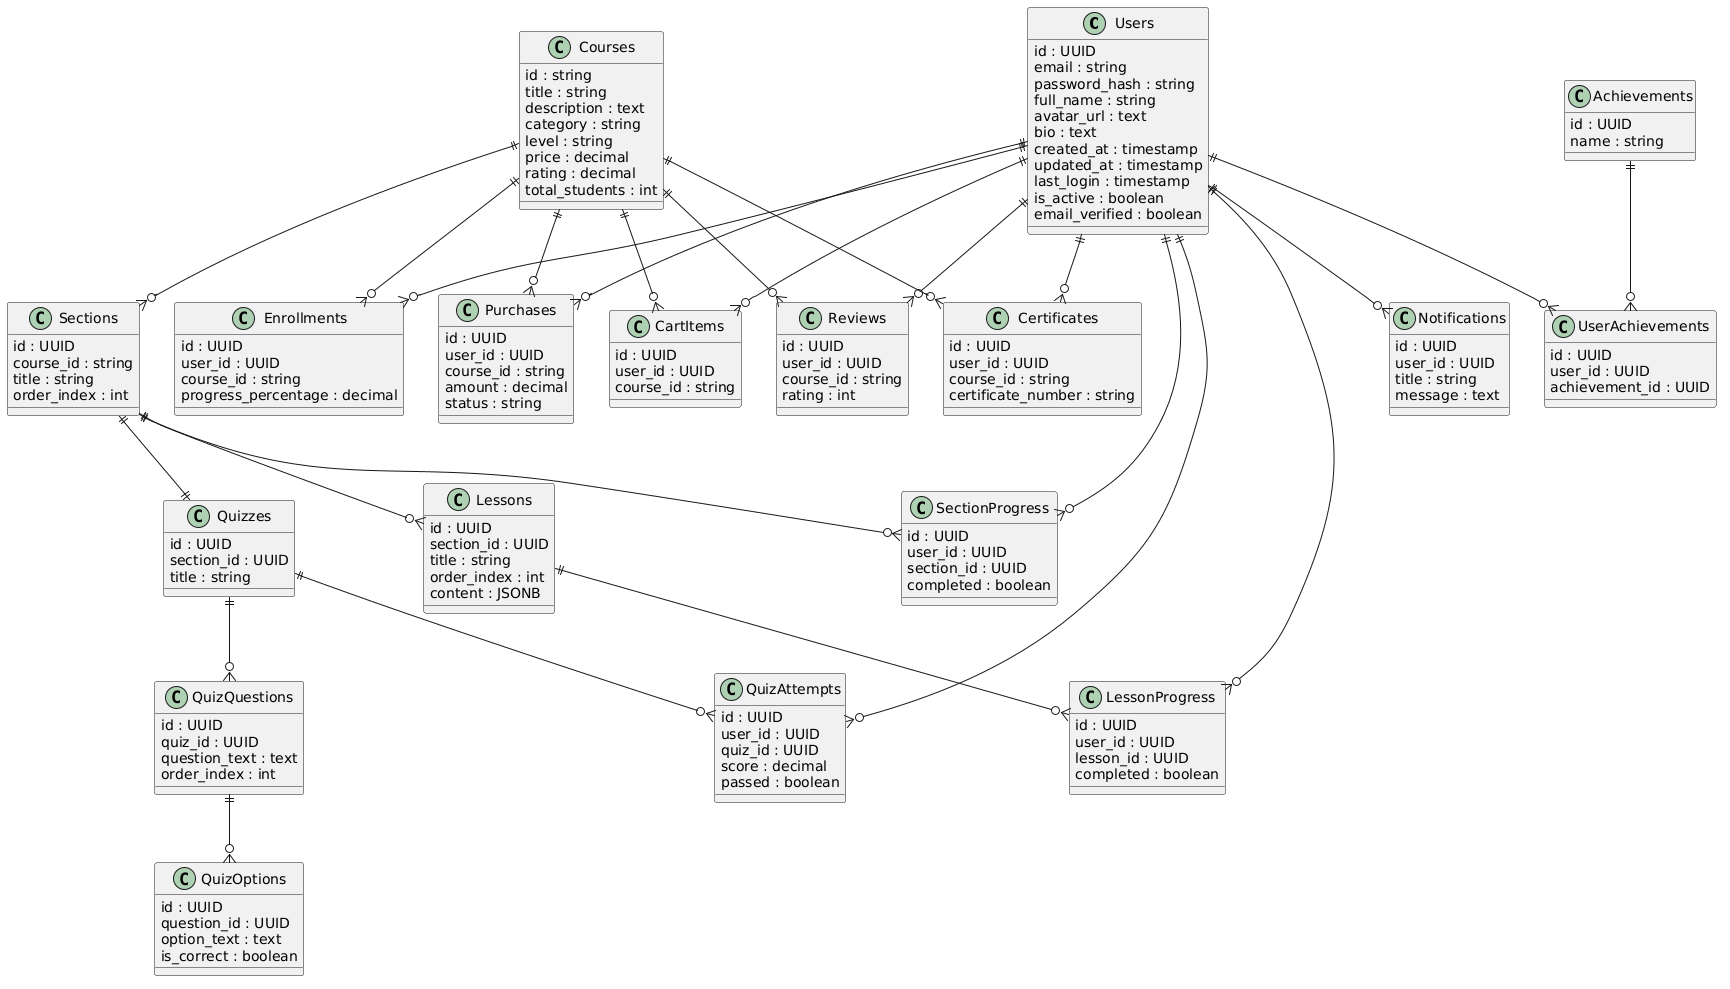

The diagram above was rendered by PlantUML. Its source (embedded in the PNG):
@startuml
' =========================
' USERS
' =========================
class Users {
  id : UUID
  email : string
  password_hash : string
  full_name : string
  avatar_url : text
  bio : text
  created_at : timestamp
  updated_at : timestamp
  last_login : timestamp
  is_active : boolean
  email_verified : boolean
}

' =========================
' COURSES
' =========================
class Courses {
  id : string
  title : string
  description : text
  category : string
  level : string
  price : decimal
  rating : decimal
  total_students : int
}

class Sections {
  id : UUID
  course_id : string
  title : string
  order_index : int
}

class Lessons {
  id : UUID
  section_id : UUID
  title : string
  order_index : int
  content : JSONB
}

' =========================
' QUIZZES
' =========================
class Quizzes {
  id : UUID
  section_id : UUID
  title : string
}

class QuizQuestions {
  id : UUID
  quiz_id : UUID
  question_text : text
  order_index : int
}

class QuizOptions {
  id : UUID
  question_id : UUID
  option_text : text
  is_correct : boolean
}

' =========================
' ENROLLMENTS & PAYMENTS
' =========================
class Enrollments {
  id : UUID
  user_id : UUID
  course_id : string
  progress_percentage : decimal
}

class Purchases {
  id : UUID
  user_id : UUID
  course_id : string
  amount : decimal
  status : string
}

class CartItems {
  id : UUID
  user_id : UUID
  course_id : string
}

' =========================
' PROGRESS
' =========================
class SectionProgress {
  id : UUID
  user_id : UUID
  section_id : UUID
  completed : boolean
}

class LessonProgress {
  id : UUID
  user_id : UUID
  lesson_id : UUID
  completed : boolean
}

class QuizAttempts {
  id : UUID
  user_id : UUID
  quiz_id : UUID
  score : decimal
  passed : boolean
}

' =========================
' REVIEWS
' =========================
class Reviews {
  id : UUID
  user_id : UUID
  course_id : string
  rating : int
}

' =========================
' ACHIEVEMENTS
' =========================
class Achievements {
  id : UUID
  name : string
}

class UserAchievements {
  id : UUID
  user_id : UUID
  achievement_id : UUID
}

' =========================
' CERTIFICATES
' =========================
class Certificates {
  id : UUID
  user_id : UUID
  course_id : string
  certificate_number : string
}

' =========================
' NOTIFICATIONS
' =========================
class Notifications {
  id : UUID
  user_id : UUID
  title : string
  message : text
}

' =========================
' RELATIONSHIPS
' =========================

Users ||--o{ Enrollments
Users ||--o{ Purchases
Users ||--o{ Reviews
Users ||--o{ CartItems
Users ||--o{ SectionProgress
Users ||--o{ LessonProgress
Users ||--o{ QuizAttempts
Users ||--o{ UserAchievements
Users ||--o{ Certificates
Users ||--o{ Notifications

Courses ||--o{ Sections
Courses ||--o{ Enrollments
Courses ||--o{ Purchases
Courses ||--o{ Reviews
Courses ||--o{ CartItems
Courses ||--o{ Certificates

Sections ||--o{ Lessons
Sections ||--|| Quizzes
Sections ||--o{ SectionProgress

Lessons ||--o{ LessonProgress

Quizzes ||--o{ QuizQuestions
Quizzes ||--o{ QuizAttempts

QuizQuestions ||--o{ QuizOptions

Achievements ||--o{ UserAchievements
@enduml